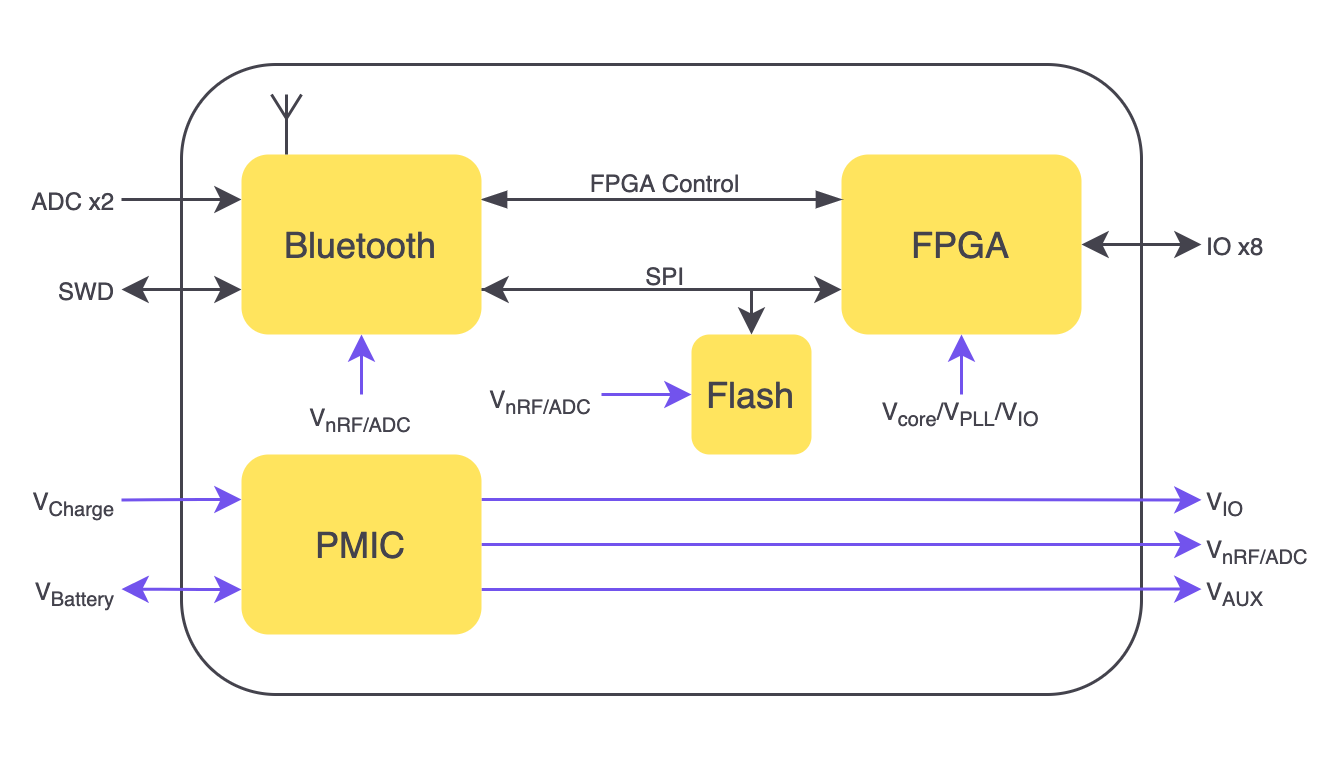

The diagram above was exported from draw.io. Its source (the exported page's mxGraphModel, read from the mxfile embedded in the PNG):
<mxGraphModel dx="2365" dy="1578" grid="1" gridSize="10" guides="1" tooltips="1" connect="1" arrows="1" fold="1" page="1" pageScale="1" pageWidth="827" pageHeight="1169" math="0" shadow="0">
  <root>
    <mxCell id="0" />
    <mxCell id="1" parent="0" />
    <mxCell id="2" value="" style="rounded=0;whiteSpace=wrap;html=1;fillColor=none;strokeColor=none;" vertex="1" parent="1">
      <mxGeometry x="80" y="169" width="440" height="251" as="geometry" />
    </mxCell>
    <mxCell id="3" value="" style="whiteSpace=wrap;html=1;fontSize=9;fillColor=none;rounded=1;strokeColor=#44434d;fontColor=#7253ED;" vertex="1" parent="1">
      <mxGeometry x="140" y="190" width="320" height="210" as="geometry" />
    </mxCell>
    <mxCell id="4" style="edgeStyle=orthogonalEdgeStyle;orthogonalLoop=1;jettySize=auto;html=1;exitX=1;exitY=0.5;exitDx=0;exitDy=0;startArrow=classic;startFill=1;endArrow=classic;endFill=1;fontSize=9;fontColor=#5AA9E6;strokeColor=#44434d;" edge="1" source="5" parent="1">
      <mxGeometry relative="1" as="geometry">
        <mxPoint x="480" y="250" as="targetPoint" />
      </mxGeometry>
    </mxCell>
    <mxCell id="5" value="&lt;font&gt;FPGA&lt;/font&gt;" style="whiteSpace=wrap;html=1;fillColor=#FFE45E;strokeColor=none;rounded=1;fontColor=#44434d;" vertex="1" parent="1">
      <mxGeometry x="360" y="220" width="80" height="60" as="geometry" />
    </mxCell>
    <mxCell id="6" style="edgeStyle=orthogonalEdgeStyle;orthogonalLoop=1;jettySize=auto;html=1;exitX=1;exitY=0.75;exitDx=0;exitDy=0;entryX=0;entryY=0.75;entryDx=0;entryDy=0;startArrow=classic;startFill=1;strokeColor=#44434d;fontColor=#44434D;" edge="1" source="13" target="5" parent="1">
      <mxGeometry relative="1" as="geometry" />
    </mxCell>
    <mxCell id="7" value="&lt;font style=&quot;font-size: 8px&quot; color=&quot;#44434d&quot;&gt;SPI&lt;/font&gt;" style="edgeLabel;html=1;align=center;verticalAlign=middle;resizable=0;points=[];fontSize=9;rounded=1;fontColor=#5AA9E6;" vertex="1" connectable="0" parent="6">
      <mxGeometry x="0.3452" y="1" relative="1" as="geometry">
        <mxPoint x="-20.67" y="-5" as="offset" />
      </mxGeometry>
    </mxCell>
    <mxCell id="8" style="edgeStyle=orthogonalEdgeStyle;orthogonalLoop=1;jettySize=auto;html=1;exitX=1;exitY=0.25;exitDx=0;exitDy=0;entryX=0;entryY=0.25;entryDx=0;entryDy=0;startArrow=blockThin;startFill=1;endArrow=blockThin;endFill=1;fontSize=9;strokeColor=#44434d;fontColor=#44434D;" edge="1" source="13" target="5" parent="1">
      <mxGeometry relative="1" as="geometry" />
    </mxCell>
    <mxCell id="9" value="&lt;font style=&quot;font-size: 8px&quot; color=&quot;#44434d&quot;&gt;FPGA Control&lt;/font&gt;" style="edgeLabel;html=1;align=center;verticalAlign=middle;resizable=0;points=[];fontSize=9;rounded=1;fontColor=#5AA9E6;" vertex="1" connectable="0" parent="8">
      <mxGeometry x="0.0119" relative="1" as="geometry">
        <mxPoint x="-0.57" y="-7" as="offset" />
      </mxGeometry>
    </mxCell>
    <mxCell id="10" style="edgeStyle=orthogonalEdgeStyle;orthogonalLoop=1;jettySize=auto;html=1;exitX=0;exitY=0.25;exitDx=0;exitDy=0;startArrow=classic;startFill=1;endArrow=none;endFill=0;fontSize=9;fontColor=#5AA9E6;strokeColor=#44434d;" edge="1" source="13" parent="1">
      <mxGeometry relative="1" as="geometry">
        <mxPoint x="120" y="235" as="targetPoint" />
      </mxGeometry>
    </mxCell>
    <mxCell id="11" style="edgeStyle=orthogonalEdgeStyle;orthogonalLoop=1;jettySize=auto;html=1;exitX=0;exitY=0.75;exitDx=0;exitDy=0;startArrow=classic;startFill=1;endArrow=classic;endFill=1;fontSize=9;fontColor=#5AA9E6;strokeColor=#44434d;" edge="1" source="13" parent="1">
      <mxGeometry relative="1" as="geometry">
        <mxPoint x="120" y="265" as="targetPoint" />
      </mxGeometry>
    </mxCell>
    <mxCell id="12" style="edgeStyle=orthogonalEdgeStyle;orthogonalLoop=1;jettySize=auto;html=1;exitX=0.5;exitY=1;exitDx=0;exitDy=0;entryX=0.5;entryY=0;entryDx=0;entryDy=0;startArrow=classic;startFill=1;endArrow=none;endFill=0;fontSize=9;fontColor=#5AA9E6;strokeColor=#7253ED;" edge="1" source="13" target="32" parent="1">
      <mxGeometry relative="1" as="geometry" />
    </mxCell>
    <mxCell id="13" value="&lt;font&gt;Bluetooth&lt;/font&gt;" style="whiteSpace=wrap;html=1;strokeColor=none;fillColor=#FFE45E;rounded=1;fontColor=#44434d;" vertex="1" parent="1">
      <mxGeometry x="160" y="220" width="80" height="60" as="geometry" />
    </mxCell>
    <mxCell id="14" style="edgeStyle=orthogonalEdgeStyle;orthogonalLoop=1;jettySize=auto;html=1;exitX=0.5;exitY=0;exitDx=0;exitDy=0;startArrow=classic;startFill=1;endArrow=none;endFill=0;entryX=1;entryY=0.75;entryDx=0;entryDy=0;fontColor=#5AA9E6;strokeColor=#44434d;rounded=0;" edge="1" source="15" target="13" parent="1">
      <mxGeometry relative="1" as="geometry">
        <mxPoint x="300" y="260" as="targetPoint" />
        <Array as="points">
          <mxPoint x="330" y="265" />
        </Array>
      </mxGeometry>
    </mxCell>
    <mxCell id="15" value="&lt;font&gt;Flash&lt;/font&gt;" style="whiteSpace=wrap;html=1;strokeColor=none;fillColor=#FFE45E;rounded=1;fontColor=#44434d;" vertex="1" parent="1">
      <mxGeometry x="310" y="280" width="40" height="40" as="geometry" />
    </mxCell>
    <mxCell id="16" style="edgeStyle=orthogonalEdgeStyle;orthogonalLoop=1;jettySize=auto;html=1;exitX=1;exitY=0.25;exitDx=0;exitDy=0;startArrow=none;startFill=0;endArrow=classic;endFill=1;fontSize=9;fontColor=#5AA9E6;strokeColor=#7253ED;" edge="1" source="21" parent="1">
      <mxGeometry relative="1" as="geometry">
        <mxPoint x="480" y="335.1428571428571" as="targetPoint" />
      </mxGeometry>
    </mxCell>
    <mxCell id="17" style="edgeStyle=orthogonalEdgeStyle;orthogonalLoop=1;jettySize=auto;html=1;exitX=1;exitY=0.5;exitDx=0;exitDy=0;startArrow=none;startFill=0;endArrow=classic;endFill=1;fontSize=9;fontColor=#5AA9E6;strokeColor=#7253ED;" edge="1" source="21" parent="1">
      <mxGeometry relative="1" as="geometry">
        <mxPoint x="480" y="350" as="targetPoint" />
      </mxGeometry>
    </mxCell>
    <mxCell id="18" style="edgeStyle=orthogonalEdgeStyle;orthogonalLoop=1;jettySize=auto;html=1;exitX=1;exitY=0.75;exitDx=0;exitDy=0;startArrow=none;startFill=0;endArrow=classic;endFill=1;fontSize=9;fontColor=#5AA9E6;strokeColor=#7253ED;" edge="1" source="21" parent="1">
      <mxGeometry relative="1" as="geometry">
        <mxPoint x="480" y="364.8571428571429" as="targetPoint" />
      </mxGeometry>
    </mxCell>
    <mxCell id="19" style="edgeStyle=orthogonalEdgeStyle;orthogonalLoop=1;jettySize=auto;html=1;exitX=0;exitY=0.25;exitDx=0;exitDy=0;startArrow=classic;startFill=1;endArrow=none;endFill=0;fontSize=9;fontColor=#5AA9E6;strokeColor=#7253ED;" edge="1" source="21" parent="1">
      <mxGeometry relative="1" as="geometry">
        <mxPoint x="120" y="335.1428571428571" as="targetPoint" />
      </mxGeometry>
    </mxCell>
    <mxCell id="20" style="edgeStyle=orthogonalEdgeStyle;orthogonalLoop=1;jettySize=auto;html=1;exitX=0;exitY=0.75;exitDx=0;exitDy=0;startArrow=classic;startFill=1;endArrow=classic;endFill=1;fontSize=9;fontColor=#5AA9E6;strokeColor=#7253ED;" edge="1" source="21" parent="1">
      <mxGeometry relative="1" as="geometry">
        <mxPoint x="120" y="364.8571428571429" as="targetPoint" />
      </mxGeometry>
    </mxCell>
    <mxCell id="21" value="&lt;font&gt;PMIC&lt;/font&gt;" style="whiteSpace=wrap;html=1;strokeColor=none;fillColor=#FFE45E;rounded=1;fontColor=#44434d;" vertex="1" parent="1">
      <mxGeometry x="160" y="320" width="80" height="60" as="geometry" />
    </mxCell>
    <mxCell id="22" value="&lt;font style=&quot;font-size: 8px&quot;&gt;ADC x2&lt;/font&gt;" style="text;html=1;strokeColor=none;fillColor=none;align=right;verticalAlign=middle;whiteSpace=wrap;rounded=1;fontColor=#44434D;" vertex="1" parent="1">
      <mxGeometry x="80" y="229" width="40" height="10" as="geometry" />
    </mxCell>
    <mxCell id="23" value="" style="verticalLabelPosition=bottom;shadow=0;dashed=0;align=center;html=1;verticalAlign=top;shape=mxgraph.electrical.radio.aerial_-_antenna_1;fontSize=9;rounded=1;fillColor=#FFE45E;fontColor=#5AA9E6;strokeColor=#44434d;" vertex="1" parent="1">
      <mxGeometry x="170" y="200" width="10" height="20" as="geometry" />
    </mxCell>
    <mxCell id="24" value="&lt;font style=&quot;font-size: 8px&quot;&gt;SWD&lt;/font&gt;" style="text;html=1;strokeColor=none;fillColor=none;align=right;verticalAlign=middle;whiteSpace=wrap;rounded=1;fontColor=#44434D;" vertex="1" parent="1">
      <mxGeometry x="80" y="259" width="40" height="10" as="geometry" />
    </mxCell>
    <mxCell id="25" value="&lt;font style=&quot;font-size: 8px&quot;&gt;V&lt;sub&gt;Charge&lt;/sub&gt;&lt;/font&gt;" style="text;html=1;strokeColor=none;fillColor=none;align=right;verticalAlign=middle;whiteSpace=wrap;rounded=1;fontColor=#44434D;" vertex="1" parent="1">
      <mxGeometry x="80" y="330" width="40" height="10" as="geometry" />
    </mxCell>
    <mxCell id="26" value="&lt;span style=&quot;font-size: 8px&quot;&gt;V&lt;sub&gt;Battery&lt;/sub&gt;&lt;/span&gt;" style="text;html=1;strokeColor=none;fillColor=none;align=right;verticalAlign=middle;whiteSpace=wrap;rounded=1;fontColor=#44434D;" vertex="1" parent="1">
      <mxGeometry x="80" y="360" width="40" height="10" as="geometry" />
    </mxCell>
    <mxCell id="27" value="&lt;font style=&quot;font-size: 8px&quot;&gt;V&lt;sub&gt;IO&lt;/sub&gt;&lt;/font&gt;" style="text;html=1;strokeColor=none;fillColor=none;align=left;verticalAlign=middle;whiteSpace=wrap;rounded=1;fontColor=#44434D;" vertex="1" parent="1">
      <mxGeometry x="480" y="330" width="40" height="10" as="geometry" />
    </mxCell>
    <mxCell id="28" value="&lt;font style=&quot;font-size: 8px&quot;&gt;V&lt;sub&gt;nRF/ADC&lt;/sub&gt;&lt;/font&gt;" style="text;html=1;strokeColor=none;fillColor=none;align=left;verticalAlign=middle;whiteSpace=wrap;rounded=1;fontColor=#44434D;" vertex="1" parent="1">
      <mxGeometry x="480" y="343" width="40" height="15" as="geometry" />
    </mxCell>
    <mxCell id="29" value="&lt;font style=&quot;font-size: 8px&quot;&gt;V&lt;sub&gt;AUX&lt;/sub&gt;&lt;/font&gt;" style="text;html=1;strokeColor=none;fillColor=none;align=left;verticalAlign=middle;whiteSpace=wrap;rounded=1;fontColor=#44434D;" vertex="1" parent="1">
      <mxGeometry x="480" y="360" width="40" height="10" as="geometry" />
    </mxCell>
    <mxCell id="30" style="edgeStyle=orthogonalEdgeStyle;orthogonalLoop=1;jettySize=auto;html=1;exitX=0.5;exitY=0;exitDx=0;exitDy=0;entryX=0.5;entryY=1;entryDx=0;entryDy=0;startArrow=none;startFill=0;endArrow=classic;endFill=1;fontSize=9;fontColor=#5AA9E6;strokeColor=#7253ED;" edge="1" source="31" target="5" parent="1">
      <mxGeometry relative="1" as="geometry" />
    </mxCell>
    <mxCell id="31" value="&lt;font style=&quot;font-size: 8px&quot;&gt;V&lt;sub&gt;core&lt;/sub&gt;/V&lt;sub&gt;PLL&lt;/sub&gt;/V&lt;sub&gt;IO&lt;/sub&gt;&lt;/font&gt;" style="text;html=1;strokeColor=none;fillColor=none;align=center;verticalAlign=middle;whiteSpace=wrap;rounded=1;fontColor=#44434D;" vertex="1" parent="1">
      <mxGeometry x="380" y="300" width="40" height="10" as="geometry" />
    </mxCell>
    <mxCell id="32" value="&lt;sub style=&quot;font-size: 8px&quot;&gt;&lt;font style=&quot;font-size: 8px&quot;&gt;V&lt;sub&gt;nRF/&lt;/sub&gt;&lt;/font&gt;&lt;font style=&quot;font-size: 8px&quot;&gt;&lt;sub&gt;ADC&lt;/sub&gt;&lt;/font&gt;&lt;/sub&gt;" style="text;html=1;strokeColor=none;fillColor=none;align=center;verticalAlign=middle;whiteSpace=wrap;rounded=1;fontColor=#44434D;" vertex="1" parent="1">
      <mxGeometry x="180" y="300" width="40" height="10" as="geometry" />
    </mxCell>
    <mxCell id="33" style="edgeStyle=orthogonalEdgeStyle;orthogonalLoop=1;jettySize=auto;html=1;exitX=1;exitY=0.5;exitDx=0;exitDy=0;entryX=0;entryY=0.5;entryDx=0;entryDy=0;startArrow=none;startFill=0;endArrow=classic;endFill=1;fontSize=9;fontColor=#5AA9E6;strokeColor=#7253ED;" edge="1" source="34" target="15" parent="1">
      <mxGeometry relative="1" as="geometry" />
    </mxCell>
    <mxCell id="34" value="&lt;font style=&quot;font-size: 8px&quot;&gt;&lt;sub&gt;&lt;font style=&quot;font-size: 8px&quot;&gt;V&lt;sub&gt;nRF/&lt;/sub&gt;&lt;/font&gt;&lt;font style=&quot;font-size: 8px&quot;&gt;&lt;sub&gt;ADC&lt;/sub&gt;&lt;/font&gt;&lt;/sub&gt;&lt;/font&gt;" style="text;html=1;strokeColor=none;fillColor=none;align=center;verticalAlign=middle;whiteSpace=wrap;rounded=1;fontColor=#44434D;" vertex="1" parent="1">
      <mxGeometry x="240" y="295" width="40" height="10" as="geometry" />
    </mxCell>
    <mxCell id="35" value="&lt;font style=&quot;font-size: 8px&quot;&gt;IO x8&lt;/font&gt;" style="text;html=1;strokeColor=none;fillColor=none;align=left;verticalAlign=middle;whiteSpace=wrap;rounded=1;fontColor=#44434D;" vertex="1" parent="1">
      <mxGeometry x="480" y="244" width="40" height="10" as="geometry" />
    </mxCell>
  </root>
</mxGraphModel>